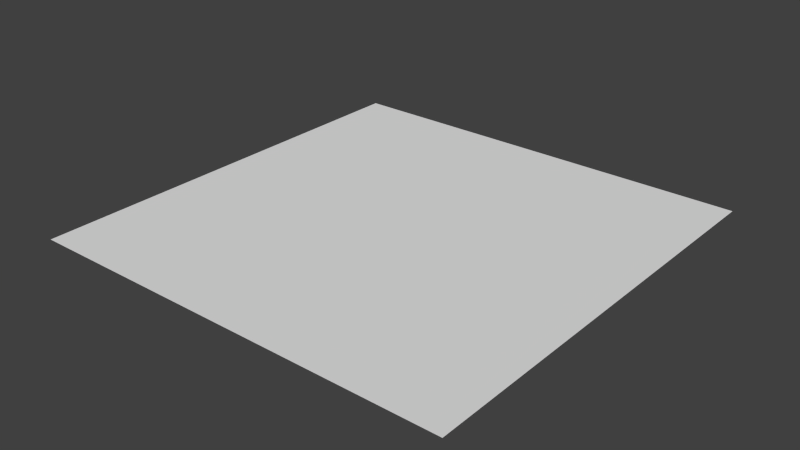# Source: land.blend  (saved by Blender 2.69.0; exported with 4.5.12 LTS)
import bpy
from mathutils import Matrix  # noqa: F401  (used for matrix-valued properties, if any)

bpy.ops.wm.read_factory_settings(use_empty=True)
scene = bpy.context.scene
scene.name = 'Scene'

# ---- collections
col_collection_1 = bpy.data.collections.new('Collection 1'); scene.collection.children.link(col_collection_1)

# ---- materials (node trees are filled in below, after node groups)
mat_landmaterial = bpy.data.materials.new('LandMaterial')
mat_landmaterial.alpha_threshold = 0.0
mat_landmaterial.use_transparent_shadow = False
mat_landmaterial.roughness = 0.5
mat_landmaterial.line_color = (0.0, 0.0, 0.0, 1.0)

# ---- material node trees

# ---- world
world_world = bpy.data.worlds.new('World'); scene.world = world_world
world_world.color = (0.05088, 0.05088, 0.05088)
world_world.use_sun_shadow = False
world_world.sun_shadow_jitter_overblur = 0.0
world_world.cycles.sampling_method = 'MANUAL'
world_world.cycles.sample_map_resolution = 256

# ---- meshes
me_plane = bpy.data.meshes.new('Plane')
me_plane.from_pydata([(-0.2594, 0.6453, 0.001255), (-44.75, -44.75, -4.421e-05), (44.64, -44.64, -2.887e-05), (44.75, 44.76, -2.505e-05), (-44.67, 44.66, -9.409e-05)], [], [(0, 2, 3), (0, 1, 2), (4, 1, 0), (0, 3, 4)])
_uv = me_plane.uv_layers.new(name='UVMap')
_uv.uv.foreach_set('vector', [0.1446, 0.2375, 0.1749, 0.06868, 0.2957, 0.1207, 0.444, 0.5937, 0.3103, 0.548, 0.2991, 0.4558, 0.5472, 0.7393, 0.3156, 0.5807, 0.444, 0.5937, 0.1626, 0.2462, 0.2966, 0.3339, 0.2785, 0.417])
me_plane.materials.append(mat_landmaterial)
me_plane.use_remesh_preserve_volume = False
me_plane.use_remesh_preserve_attributes = False
me_plane.use_mirror_vertex_groups = False
me_plane.update()

# ---- objects
ob_plane = bpy.data.objects.new('Plane', me_plane)

# ---- transforms, parenting, visibility, modifiers, constraints
ob_plane.location = (0.0, 0.0, 0.0)
ob_plane.lineart.crease_threshold = 0.0

# ---- collection membership
col_collection_1.objects.link(ob_plane)

# ---- scene / render settings (as saved in the file)
scene.frame_start = 1; scene.frame_end = 250; scene.frame_set(1)
scene.render.engine = 'BLENDER_EEVEE_NEXT'
scene.render.image_settings.compression = 90
scene.render.resolution_percentage = 50
scene.render.dither_intensity = 0.0
scene.cycles.use_denoising = False
scene.cycles.samples = 10
scene.cycles.sampling_pattern = 'TABULATED_SOBOL'
scene.cycles.light_sampling_threshold = 0.0
scene.cycles.use_adaptive_sampling = False
scene.cycles.use_light_tree = False
scene.cycles.blur_glossy = 0.0
scene.cycles.volume_bounces = 1
scene.cycles.pixel_filter_type = 'GAUSSIAN'
scene.cycles.sample_clamp_indirect = 0.0
scene.view_settings.view_transform = 'Standard'
bpy.context.view_layer.update()

# ---- added for rendering (the .blend has no active camera and no usable light): camera, sun
cam_auto = bpy.data.cameras.new('AutoCamera')
cam_auto.lens = 50.0
cam_auto.sensor_width = 36.0
cam_auto.clip_end = 2055.37
ob_auto_camera = bpy.data.objects.new('AutoCamera', cam_auto)
scene.collection.objects.link(ob_auto_camera)
ob_auto_camera.location = (117.114, -140.534, 93.6932)
ob_auto_camera.rotation_euler = (1.09748, -7.21219e-08, 0.694738)
scene.camera = ob_auto_camera
light_auto_sun = bpy.data.lights.new('AutoSun', 'SUN')
light_auto_sun.energy = 3.0
light_auto_sun.angle = 0.0523599
ob_auto_sun = bpy.data.objects.new('AutoSun', light_auto_sun)
scene.collection.objects.link(ob_auto_sun)
ob_auto_sun.rotation_euler = (0.872665, 0.174533, 0.523599)
bpy.context.view_layer.update()
